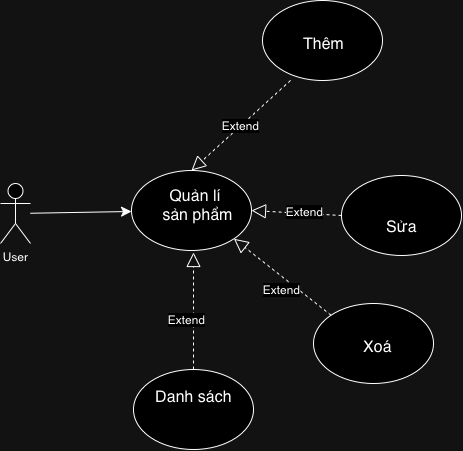

The diagram above was exported from draw.io. Its source (the exported page's mxGraphModel, read from the mxfile embedded in the PNG):
<mxGraphModel dx="543" dy="1244" grid="0" gridSize="10" guides="1" tooltips="1" connect="1" arrows="1" fold="1" page="0" pageScale="1" pageWidth="827" pageHeight="1169" math="0" shadow="0">
  <root>
    <mxCell id="0" />
    <mxCell id="1" parent="0" />
    <mxCell id="zo7U41JaRZfzw4h3Z3QB-8" value="" style="edgeStyle=none;curved=1;rounded=0;orthogonalLoop=1;jettySize=auto;html=1;fontSize=12;startSize=8;endSize=8;" edge="1" parent="1" source="zo7U41JaRZfzw4h3Z3QB-1" target="zo7U41JaRZfzw4h3Z3QB-3">
      <mxGeometry relative="1" as="geometry" />
    </mxCell>
    <mxCell id="zo7U41JaRZfzw4h3Z3QB-1" value="User" style="shape=umlActor;verticalLabelPosition=bottom;verticalAlign=top;html=1;outlineConnect=0;" vertex="1" parent="1">
      <mxGeometry x="258" y="35" width="30" height="60" as="geometry" />
    </mxCell>
    <mxCell id="zo7U41JaRZfzw4h3Z3QB-2" value="" style="ellipse;whiteSpace=wrap;html=1;" vertex="1" parent="1">
      <mxGeometry x="571" y="155" width="120" height="80" as="geometry" />
    </mxCell>
    <mxCell id="zo7U41JaRZfzw4h3Z3QB-3" value="" style="ellipse;whiteSpace=wrap;html=1;" vertex="1" parent="1">
      <mxGeometry x="389" y="22" width="120" height="80" as="geometry" />
    </mxCell>
    <mxCell id="zo7U41JaRZfzw4h3Z3QB-4" value="" style="ellipse;whiteSpace=wrap;html=1;" vertex="1" parent="1">
      <mxGeometry x="520" y="-148" width="120" height="80" as="geometry" />
    </mxCell>
    <mxCell id="zo7U41JaRZfzw4h3Z3QB-5" value="" style="ellipse;whiteSpace=wrap;html=1;" vertex="1" parent="1">
      <mxGeometry x="599" y="27" width="120" height="80" as="geometry" />
    </mxCell>
    <mxCell id="zo7U41JaRZfzw4h3Z3QB-7" value="" style="ellipse;whiteSpace=wrap;html=1;" vertex="1" parent="1">
      <mxGeometry x="391" y="221" width="120" height="80" as="geometry" />
    </mxCell>
    <mxCell id="zo7U41JaRZfzw4h3Z3QB-9" value="Thêm" style="text;html=1;align=center;verticalAlign=middle;resizable=0;points=[];autosize=1;strokeColor=none;fillColor=none;fontSize=16;" vertex="1" parent="1">
      <mxGeometry x="551" y="-121" width="59" height="31" as="geometry" />
    </mxCell>
    <mxCell id="zo7U41JaRZfzw4h3Z3QB-10" value="Sửa" style="text;html=1;align=center;verticalAlign=middle;resizable=0;points=[];autosize=1;strokeColor=none;fillColor=none;fontSize=16;" vertex="1" parent="1">
      <mxGeometry x="634.5" y="62" width="49" height="31" as="geometry" />
    </mxCell>
    <mxCell id="zo7U41JaRZfzw4h3Z3QB-11" value="Xoá" style="text;html=1;align=center;verticalAlign=middle;resizable=0;points=[];autosize=1;strokeColor=none;fillColor=none;fontSize=16;" vertex="1" parent="1">
      <mxGeometry x="612" y="182" width="46" height="31" as="geometry" />
    </mxCell>
    <mxCell id="zo7U41JaRZfzw4h3Z3QB-12" value="Danh sách" style="text;html=1;align=center;verticalAlign=middle;resizable=0;points=[];autosize=1;strokeColor=none;fillColor=none;fontSize=16;" vertex="1" parent="1">
      <mxGeometry x="403.5" y="232" width="95" height="31" as="geometry" />
    </mxCell>
    <mxCell id="zo7U41JaRZfzw4h3Z3QB-13" value="Quản lí&amp;nbsp;&lt;div&gt;sản phẩm&lt;/div&gt;" style="text;html=1;align=center;verticalAlign=middle;resizable=0;points=[];autosize=1;strokeColor=none;fillColor=none;fontSize=16;" vertex="1" parent="1">
      <mxGeometry x="411" y="31" width="88" height="50" as="geometry" />
    </mxCell>
    <mxCell id="zo7U41JaRZfzw4h3Z3QB-14" value="" style="endArrow=block;dashed=1;endFill=0;endSize=12;html=1;rounded=0;fontSize=12;curved=1;exitX=0;exitY=0.5;exitDx=0;exitDy=0;entryX=1;entryY=0.5;entryDx=0;entryDy=0;" edge="1" parent="1" source="zo7U41JaRZfzw4h3Z3QB-5" target="zo7U41JaRZfzw4h3Z3QB-3">
      <mxGeometry width="160" relative="1" as="geometry">
        <mxPoint x="427" y="107" as="sourcePoint" />
        <mxPoint x="522" y="48" as="targetPoint" />
      </mxGeometry>
    </mxCell>
    <mxCell id="zo7U41JaRZfzw4h3Z3QB-19" value="Extend" style="edgeLabel;html=1;align=center;verticalAlign=middle;resizable=0;points=[];fontSize=12;" vertex="1" connectable="0" parent="zo7U41JaRZfzw4h3Z3QB-14">
      <mxGeometry x="-0.158" y="-3" relative="1" as="geometry">
        <mxPoint x="1" as="offset" />
      </mxGeometry>
    </mxCell>
    <mxCell id="zo7U41JaRZfzw4h3Z3QB-15" value="" style="endArrow=block;dashed=1;endFill=0;endSize=12;html=1;rounded=0;fontSize=12;curved=1;entryX=1;entryY=1;entryDx=0;entryDy=0;exitX=0;exitY=0;exitDx=0;exitDy=0;" edge="1" parent="1" source="zo7U41JaRZfzw4h3Z3QB-2" target="zo7U41JaRZfzw4h3Z3QB-3">
      <mxGeometry width="160" relative="1" as="geometry">
        <mxPoint x="670" y="808" as="sourcePoint" />
        <mxPoint x="565" y="605" as="targetPoint" />
      </mxGeometry>
    </mxCell>
    <mxCell id="zo7U41JaRZfzw4h3Z3QB-20" value="Extend" style="edgeLabel;html=1;align=center;verticalAlign=middle;resizable=0;points=[];fontSize=12;" vertex="1" connectable="0" parent="zo7U41JaRZfzw4h3Z3QB-15">
      <mxGeometry x="-0.0979" y="10" relative="1" as="geometry">
        <mxPoint as="offset" />
      </mxGeometry>
    </mxCell>
    <mxCell id="zo7U41JaRZfzw4h3Z3QB-16" value="" style="endArrow=block;dashed=1;endFill=0;endSize=12;html=1;rounded=0;fontSize=12;curved=1;exitX=0.5;exitY=0;exitDx=0;exitDy=0;" edge="1" parent="1" source="zo7U41JaRZfzw4h3Z3QB-7">
      <mxGeometry width="160" relative="1" as="geometry">
        <mxPoint x="437" y="443" as="sourcePoint" />
        <mxPoint x="451" y="104" as="targetPoint" />
      </mxGeometry>
    </mxCell>
    <mxCell id="zo7U41JaRZfzw4h3Z3QB-21" value="Extend" style="edgeLabel;html=1;align=center;verticalAlign=middle;resizable=0;points=[];fontSize=12;" vertex="1" connectable="0" parent="zo7U41JaRZfzw4h3Z3QB-16">
      <mxGeometry x="-0.0598" y="-13" relative="1" as="geometry">
        <mxPoint x="-21" y="5" as="offset" />
      </mxGeometry>
    </mxCell>
    <mxCell id="zo7U41JaRZfzw4h3Z3QB-17" value="Extend" style="endArrow=block;dashed=1;endFill=0;endSize=12;html=1;rounded=0;fontSize=12;curved=1;entryX=0.5;entryY=0;entryDx=0;entryDy=0;" edge="1" parent="1" target="zo7U41JaRZfzw4h3Z3QB-3">
      <mxGeometry width="160" relative="1" as="geometry">
        <mxPoint x="548" y="-68" as="sourcePoint" />
        <mxPoint x="492" y="4" as="targetPoint" />
      </mxGeometry>
    </mxCell>
  </root>
</mxGraphModel>